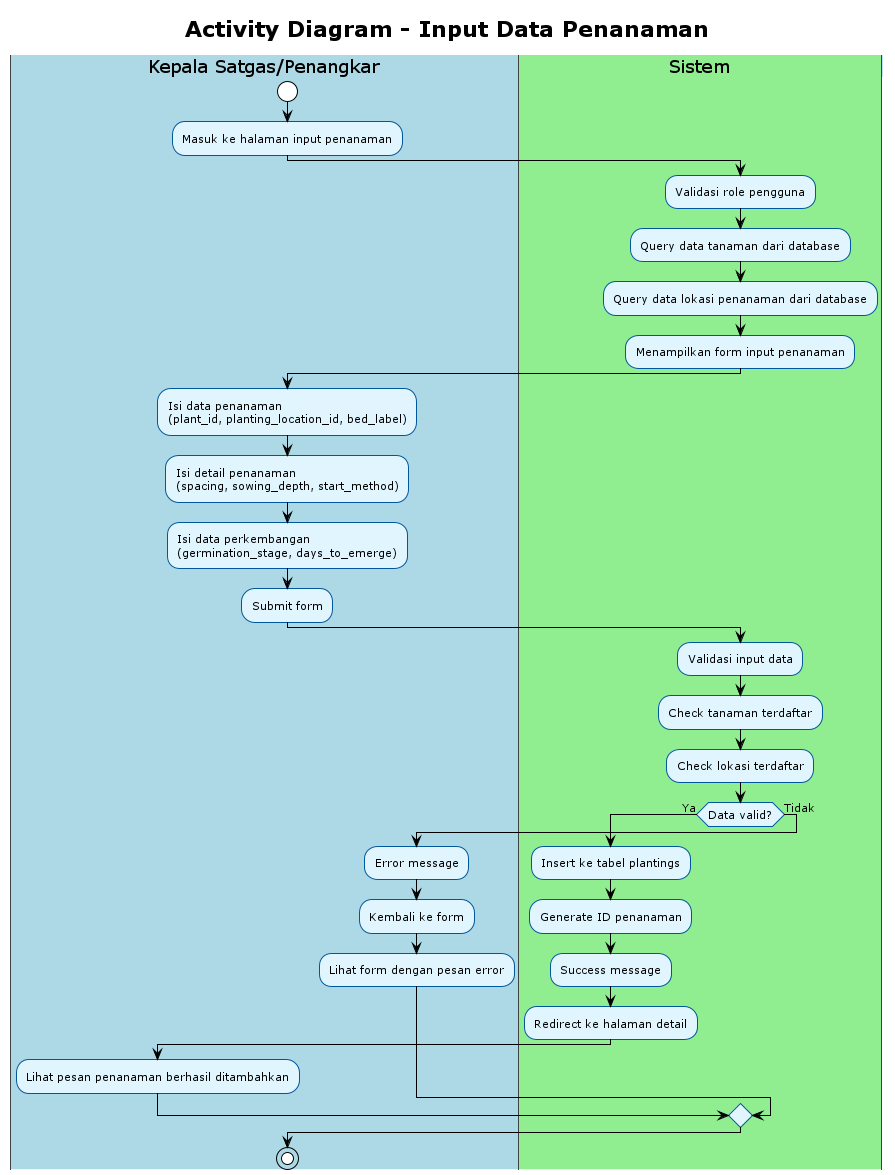

The diagram above was rendered by PlantUML. Its source (embedded in the PNG):
@startuml
!theme plain
skinparam activity {
    BackgroundColor #E1F5FE
    BorderColor #01579B
    FontSize 11
}
skinparam swimlane {
    BackgroundColor #F5F5F5
    BorderColor #424242
    TitleBackgroundColor #BBDEFB
    TitleBorderColor #1976D2
}

title Activity Diagram - Input Data Penanaman

|#LightBlue|Kepala Satgas/Penangkar|
start
:Masuk ke halaman input penanaman;

|#LightGreen|Sistem|
:Validasi role pengguna;
:Query data tanaman dari database;
:Query data lokasi penanaman dari database;
:Menampilkan form input penanaman;

|#LightBlue|Kepala Satgas/Penangkar|
:Isi data penanaman\n(plant_id, planting_location_id, bed_label);
:Isi detail penanaman\n(spacing, sowing_depth, start_method);
:Isi data perkembangan\n(germination_stage, days_to_emerge);
:Submit form;

|#LightGreen|Sistem|
:Validasi input data;
:Check tanaman terdaftar;
:Check lokasi terdaftar;

if (Data valid?) then (Ya)
    :Insert ke tabel plantings;
    :Generate ID penanaman;
    :Success message;
    :Redirect ke halaman detail;
    |#LightBlue|Kepala Satgas/Penangkar|
    :Lihat pesan penanaman berhasil ditambahkan;
else (Tidak)
    :Error message;
    :Kembali ke form;
    |#LightBlue|Kepala Satgas/Penangkar|
    :Lihat form dengan pesan error;
endif

stop

@enduml